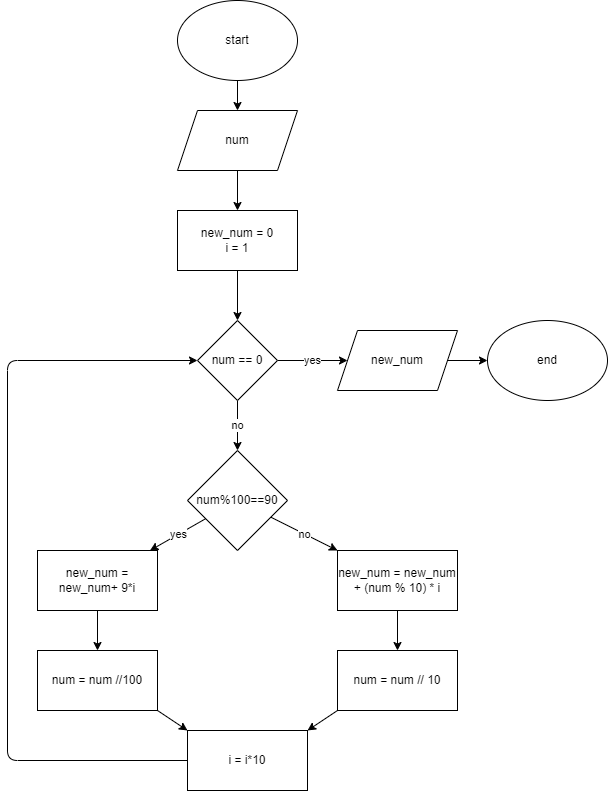

The diagram above was exported from draw.io. Its source (the exported page's mxGraphModel, read from the mxfile embedded in the PNG):
<mxGraphModel dx="909" dy="916" grid="1" gridSize="10" guides="1" tooltips="1" connect="1" arrows="1" fold="1" page="0" pageScale="1" pageWidth="850" pageHeight="1100" math="0" shadow="0">
  <root>
    <mxCell id="0" />
    <mxCell id="1" parent="0" />
    <mxCell id="22" value="" style="edgeStyle=none;html=1;" edge="1" parent="1" source="2" target="3">
      <mxGeometry relative="1" as="geometry" />
    </mxCell>
    <mxCell id="2" value="start" style="ellipse;whiteSpace=wrap;html=1;" vertex="1" parent="1">
      <mxGeometry x="330" y="150" width="120" height="80" as="geometry" />
    </mxCell>
    <mxCell id="20" value="" style="edgeStyle=none;html=1;" edge="1" parent="1" source="3" target="5">
      <mxGeometry relative="1" as="geometry" />
    </mxCell>
    <mxCell id="3" value="num" style="shape=parallelogram;perimeter=parallelogramPerimeter;whiteSpace=wrap;html=1;fixedSize=1;" vertex="1" parent="1">
      <mxGeometry x="330" y="260" width="120" height="60" as="geometry" />
    </mxCell>
    <mxCell id="7" value="no" style="edgeStyle=none;html=1;" edge="1" parent="1" source="4" target="6">
      <mxGeometry relative="1" as="geometry" />
    </mxCell>
    <mxCell id="25" value="yes" style="edgeStyle=none;html=1;" edge="1" parent="1" source="4" target="23">
      <mxGeometry relative="1" as="geometry" />
    </mxCell>
    <mxCell id="4" value="num == 0" style="rhombus;whiteSpace=wrap;html=1;" vertex="1" parent="1">
      <mxGeometry x="350" y="470" width="80" height="80" as="geometry" />
    </mxCell>
    <mxCell id="21" value="" style="edgeStyle=none;html=1;" edge="1" parent="1" source="5" target="4">
      <mxGeometry relative="1" as="geometry" />
    </mxCell>
    <mxCell id="5" value="new_num = 0&lt;br&gt;i = 1" style="rounded=0;whiteSpace=wrap;html=1;" vertex="1" parent="1">
      <mxGeometry x="330" y="360" width="120" height="60" as="geometry" />
    </mxCell>
    <mxCell id="10" value="yes" style="edgeStyle=none;html=1;" edge="1" parent="1" source="6" target="8">
      <mxGeometry relative="1" as="geometry" />
    </mxCell>
    <mxCell id="13" value="no" style="edgeStyle=none;html=1;" edge="1" parent="1" source="6" target="12">
      <mxGeometry relative="1" as="geometry" />
    </mxCell>
    <mxCell id="6" value="num%100==90" style="rhombus;whiteSpace=wrap;html=1;" vertex="1" parent="1">
      <mxGeometry x="340" y="600" width="100" height="100" as="geometry" />
    </mxCell>
    <mxCell id="11" value="" style="edgeStyle=none;html=1;" edge="1" parent="1" source="8" target="9">
      <mxGeometry relative="1" as="geometry" />
    </mxCell>
    <mxCell id="8" value="new_num = new_num+ 9*i" style="rounded=0;whiteSpace=wrap;html=1;" vertex="1" parent="1">
      <mxGeometry x="190" y="700" width="120" height="60" as="geometry" />
    </mxCell>
    <mxCell id="27" style="edgeStyle=none;html=1;exitX=1;exitY=1;exitDx=0;exitDy=0;entryX=0;entryY=0;entryDx=0;entryDy=0;" edge="1" parent="1" source="9" target="16">
      <mxGeometry relative="1" as="geometry" />
    </mxCell>
    <mxCell id="9" value="num = num //100" style="rounded=0;whiteSpace=wrap;html=1;" vertex="1" parent="1">
      <mxGeometry x="190" y="800" width="120" height="60" as="geometry" />
    </mxCell>
    <mxCell id="15" value="" style="edgeStyle=none;html=1;" edge="1" parent="1" source="12" target="14">
      <mxGeometry relative="1" as="geometry" />
    </mxCell>
    <mxCell id="12" value="new_num = new_num + (num % 10) * i" style="whiteSpace=wrap;html=1;" vertex="1" parent="1">
      <mxGeometry x="490" y="700" width="120" height="60" as="geometry" />
    </mxCell>
    <mxCell id="28" style="edgeStyle=none;html=1;exitX=0;exitY=1;exitDx=0;exitDy=0;entryX=1;entryY=0;entryDx=0;entryDy=0;" edge="1" parent="1" source="14" target="16">
      <mxGeometry relative="1" as="geometry" />
    </mxCell>
    <mxCell id="14" value="num = num // 10" style="whiteSpace=wrap;html=1;" vertex="1" parent="1">
      <mxGeometry x="490" y="800" width="120" height="60" as="geometry" />
    </mxCell>
    <mxCell id="19" style="edgeStyle=none;html=1;entryX=0;entryY=0.5;entryDx=0;entryDy=0;" edge="1" parent="1" source="16" target="4">
      <mxGeometry relative="1" as="geometry">
        <Array as="points">
          <mxPoint x="160" y="910" />
          <mxPoint x="160" y="510" />
        </Array>
      </mxGeometry>
    </mxCell>
    <mxCell id="16" value="i = i*10" style="rounded=0;whiteSpace=wrap;html=1;" vertex="1" parent="1">
      <mxGeometry x="340" y="880" width="120" height="60" as="geometry" />
    </mxCell>
    <mxCell id="26" value="" style="edgeStyle=none;html=1;" edge="1" parent="1" source="23" target="24">
      <mxGeometry relative="1" as="geometry" />
    </mxCell>
    <mxCell id="23" value="new_num" style="shape=parallelogram;perimeter=parallelogramPerimeter;whiteSpace=wrap;html=1;fixedSize=1;" vertex="1" parent="1">
      <mxGeometry x="490" y="480" width="120" height="60" as="geometry" />
    </mxCell>
    <mxCell id="24" value="end" style="ellipse;whiteSpace=wrap;html=1;" vertex="1" parent="1">
      <mxGeometry x="640" y="470" width="120" height="80" as="geometry" />
    </mxCell>
  </root>
</mxGraphModel>